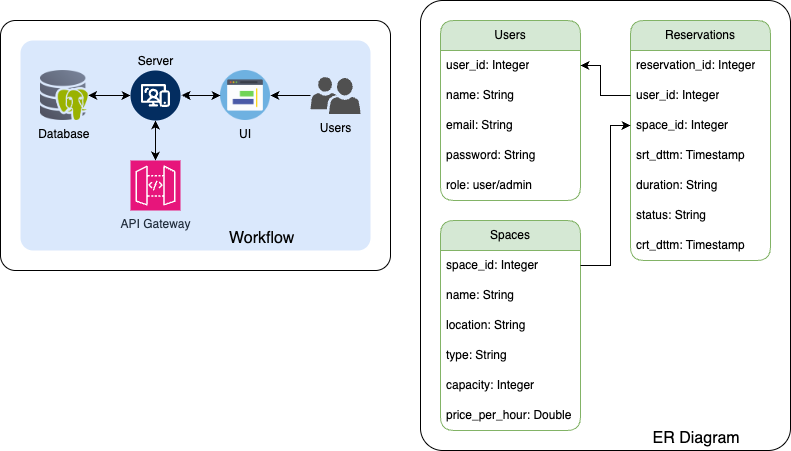

The diagram above was exported from draw.io. Its source (the exported page's mxGraphModel, read from the mxfile embedded in the PNG):
<mxGraphModel dx="895" dy="567" grid="1" gridSize="10" guides="1" tooltips="1" connect="1" arrows="1" fold="1" page="1" pageScale="1" pageWidth="850" pageHeight="1100" math="0" shadow="0">
  <root>
    <mxCell id="0" />
    <mxCell id="1" parent="0" />
    <mxCell id="Sa9TspQlMWTYcWnVrB68-67" value="&lt;font style=&quot;font-size: 16px;&quot;&gt;&lt;span style=&quot;white-space: pre;&quot;&gt;&#09;&lt;/span&gt;&lt;span style=&quot;white-space: pre;&quot;&gt;&#09;&lt;/span&gt;&lt;span style=&quot;white-space: pre;&quot;&gt;&#09;&lt;/span&gt;&lt;span style=&quot;white-space: pre;&quot;&gt;&#09;&lt;/span&gt;&lt;span style=&quot;white-space: pre;&quot;&gt;&#09;&lt;/span&gt;&amp;nbsp;ER Diagram&lt;/font&gt;" style="rounded=1;whiteSpace=wrap;html=1;arcSize=6;verticalAlign=bottom;" vertex="1" parent="1">
      <mxGeometry x="460" y="20" width="370" height="450" as="geometry" />
    </mxCell>
    <mxCell id="Sa9TspQlMWTYcWnVrB68-23" value="" style="rounded=1;whiteSpace=wrap;html=1;arcSize=6;" vertex="1" parent="1">
      <mxGeometry x="40" y="40" width="390" height="250" as="geometry" />
    </mxCell>
    <mxCell id="Sa9TspQlMWTYcWnVrB68-39" value="&lt;span style=&quot;white-space: pre;&quot;&gt;&#09;&lt;/span&gt;&lt;span style=&quot;white-space: pre;&quot;&gt;&#09;&lt;/span&gt;&lt;span style=&quot;white-space: pre;&quot;&gt;&#09;&lt;/span&gt;&lt;span style=&quot;white-space: pre;&quot;&gt;&#09;&lt;/span&gt;&lt;span style=&quot;white-space: pre;&quot;&gt;&#09;&lt;/span&gt;&lt;font style=&quot;font-size: 16px;&quot;&gt;Workflow&lt;/font&gt;" style="rounded=1;whiteSpace=wrap;html=1;arcSize=6;fillColor=#dae8fc;strokeColor=none;verticalAlign=bottom;fontColor=light-dark(#050505, #ededed);" vertex="1" parent="1">
      <mxGeometry x="60" y="60" width="350" height="210" as="geometry" />
    </mxCell>
    <mxCell id="Sa9TspQlMWTYcWnVrB68-24" value="Database" style="shape=image;verticalLabelPosition=bottom;labelBackgroundColor=none;verticalAlign=top;aspect=fixed;imageAspect=0;image=https://static-00.iconduck.com/assets.00/database-postgres-icon-1954x2048-7fckw24v.png;" vertex="1" parent="1">
      <mxGeometry x="80" y="90" width="47.71" height="50" as="geometry" />
    </mxCell>
    <mxCell id="Sa9TspQlMWTYcWnVrB68-25" style="edgeStyle=orthogonalEdgeStyle;rounded=0;orthogonalLoop=1;jettySize=auto;html=1;entryX=1;entryY=0.5;entryDx=0;entryDy=0;startArrow=classic;startFill=1;" edge="1" parent="1" source="Sa9TspQlMWTYcWnVrB68-27" target="Sa9TspQlMWTYcWnVrB68-24">
      <mxGeometry relative="1" as="geometry" />
    </mxCell>
    <mxCell id="Sa9TspQlMWTYcWnVrB68-26" value="" style="edgeStyle=orthogonalEdgeStyle;rounded=0;orthogonalLoop=1;jettySize=auto;html=1;startArrow=classic;startFill=1;" edge="1" parent="1" source="Sa9TspQlMWTYcWnVrB68-27" target="Sa9TspQlMWTYcWnVrB68-28">
      <mxGeometry relative="1" as="geometry" />
    </mxCell>
    <mxCell id="Sa9TspQlMWTYcWnVrB68-27" value="Server" style="verticalLabelPosition=top;aspect=fixed;html=1;shape=mxgraph.salesforce.web2;verticalAlign=bottom;labelPosition=center;align=center;" vertex="1" parent="1">
      <mxGeometry x="170" y="90" width="50" height="50" as="geometry" />
    </mxCell>
    <mxCell id="Sa9TspQlMWTYcWnVrB68-28" value="API Gateway" style="sketch=0;points=[[0,0,0],[0.25,0,0],[0.5,0,0],[0.75,0,0],[1,0,0],[0,1,0],[0.25,1,0],[0.5,1,0],[0.75,1,0],[1,1,0],[0,0.25,0],[0,0.5,0],[0,0.75,0],[1,0.25,0],[1,0.5,0],[1,0.75,0]];outlineConnect=0;fontColor=#232F3E;fillColor=#E7157B;strokeColor=#ffffff;dashed=0;verticalLabelPosition=bottom;verticalAlign=top;align=center;html=1;fontSize=12;fontStyle=0;aspect=fixed;shape=mxgraph.aws4.resourceIcon;resIcon=mxgraph.aws4.api_gateway;" vertex="1" parent="1">
      <mxGeometry x="170" y="180" width="50" height="50" as="geometry" />
    </mxCell>
    <mxCell id="Sa9TspQlMWTYcWnVrB68-31" value="UI" style="shape=image;verticalLabelPosition=bottom;labelBackgroundColor=none;verticalAlign=top;aspect=fixed;imageAspect=0;image=https://cdn-icons-png.flaticon.com/512/216/216245.png;" vertex="1" parent="1">
      <mxGeometry x="260" y="90" width="50" height="50" as="geometry" />
    </mxCell>
    <mxCell id="Sa9TspQlMWTYcWnVrB68-36" style="edgeStyle=orthogonalEdgeStyle;rounded=0;orthogonalLoop=1;jettySize=auto;html=1;entryX=1.022;entryY=0.496;entryDx=0;entryDy=0;entryPerimeter=0;startArrow=classic;startFill=1;" edge="1" parent="1" source="Sa9TspQlMWTYcWnVrB68-31" target="Sa9TspQlMWTYcWnVrB68-27">
      <mxGeometry relative="1" as="geometry" />
    </mxCell>
    <mxCell id="Sa9TspQlMWTYcWnVrB68-38" value="" style="edgeStyle=orthogonalEdgeStyle;rounded=0;orthogonalLoop=1;jettySize=auto;html=1;" edge="1" parent="1" source="Sa9TspQlMWTYcWnVrB68-37" target="Sa9TspQlMWTYcWnVrB68-31">
      <mxGeometry relative="1" as="geometry" />
    </mxCell>
    <mxCell id="Sa9TspQlMWTYcWnVrB68-37" value="Users" style="sketch=0;pointerEvents=1;shadow=0;dashed=0;html=1;strokeColor=none;labelPosition=center;verticalLabelPosition=bottom;verticalAlign=top;align=center;fillColor=#505050;shape=mxgraph.mscae.intune.user_group" vertex="1" parent="1">
      <mxGeometry x="350" y="96.5" width="50" height="37" as="geometry" />
    </mxCell>
    <mxCell id="Sa9TspQlMWTYcWnVrB68-41" value="Users" style="swimlane;fontStyle=0;childLayout=stackLayout;horizontal=1;startSize=30;horizontalStack=0;resizeParent=1;resizeParentMax=0;resizeLast=0;collapsible=1;marginBottom=0;whiteSpace=wrap;html=1;rounded=1;fillColor=#d5e8d4;strokeColor=#82b366;" vertex="1" parent="1">
      <mxGeometry x="480" y="40" width="140" height="180" as="geometry" />
    </mxCell>
    <mxCell id="Sa9TspQlMWTYcWnVrB68-42" value="user_id: Integer" style="text;strokeColor=none;fillColor=none;align=left;verticalAlign=middle;spacingLeft=4;spacingRight=4;overflow=hidden;points=[[0,0.5],[1,0.5]];portConstraint=eastwest;rotatable=0;whiteSpace=wrap;html=1;" vertex="1" parent="Sa9TspQlMWTYcWnVrB68-41">
      <mxGeometry y="30" width="140" height="30" as="geometry" />
    </mxCell>
    <mxCell id="Sa9TspQlMWTYcWnVrB68-43" value="name: String" style="text;strokeColor=none;fillColor=none;align=left;verticalAlign=middle;spacingLeft=4;spacingRight=4;overflow=hidden;points=[[0,0.5],[1,0.5]];portConstraint=eastwest;rotatable=0;whiteSpace=wrap;html=1;" vertex="1" parent="Sa9TspQlMWTYcWnVrB68-41">
      <mxGeometry y="60" width="140" height="30" as="geometry" />
    </mxCell>
    <mxCell id="Sa9TspQlMWTYcWnVrB68-45" value="email: String" style="text;strokeColor=none;fillColor=none;align=left;verticalAlign=middle;spacingLeft=4;spacingRight=4;overflow=hidden;points=[[0,0.5],[1,0.5]];portConstraint=eastwest;rotatable=0;whiteSpace=wrap;html=1;" vertex="1" parent="Sa9TspQlMWTYcWnVrB68-41">
      <mxGeometry y="90" width="140" height="30" as="geometry" />
    </mxCell>
    <mxCell id="Sa9TspQlMWTYcWnVrB68-44" value="password: String" style="text;strokeColor=none;fillColor=none;align=left;verticalAlign=middle;spacingLeft=4;spacingRight=4;overflow=hidden;points=[[0,0.5],[1,0.5]];portConstraint=eastwest;rotatable=0;whiteSpace=wrap;html=1;" vertex="1" parent="Sa9TspQlMWTYcWnVrB68-41">
      <mxGeometry y="120" width="140" height="30" as="geometry" />
    </mxCell>
    <mxCell id="Sa9TspQlMWTYcWnVrB68-46" value="role: user/admin" style="text;strokeColor=none;fillColor=none;align=left;verticalAlign=middle;spacingLeft=4;spacingRight=4;overflow=hidden;points=[[0,0.5],[1,0.5]];portConstraint=eastwest;rotatable=0;whiteSpace=wrap;html=1;" vertex="1" parent="Sa9TspQlMWTYcWnVrB68-41">
      <mxGeometry y="150" width="140" height="30" as="geometry" />
    </mxCell>
    <mxCell id="Sa9TspQlMWTYcWnVrB68-47" value="Reservations" style="swimlane;fontStyle=0;childLayout=stackLayout;horizontal=1;startSize=30;horizontalStack=0;resizeParent=1;resizeParentMax=0;resizeLast=0;collapsible=1;marginBottom=0;whiteSpace=wrap;html=1;rounded=1;fillColor=#d5e8d4;strokeColor=#82b366;" vertex="1" parent="1">
      <mxGeometry x="670" y="40" width="140" height="240" as="geometry" />
    </mxCell>
    <mxCell id="Sa9TspQlMWTYcWnVrB68-49" value="reservation_id: Integer" style="text;strokeColor=none;fillColor=none;align=left;verticalAlign=middle;spacingLeft=4;spacingRight=4;overflow=hidden;points=[[0,0.5],[1,0.5]];portConstraint=eastwest;rotatable=0;whiteSpace=wrap;html=1;" vertex="1" parent="Sa9TspQlMWTYcWnVrB68-47">
      <mxGeometry y="30" width="140" height="30" as="geometry" />
    </mxCell>
    <mxCell id="Sa9TspQlMWTYcWnVrB68-48" value="user_id: Integer" style="text;strokeColor=none;fillColor=none;align=left;verticalAlign=middle;spacingLeft=4;spacingRight=4;overflow=hidden;points=[[0,0.5],[1,0.5]];portConstraint=eastwest;rotatable=0;whiteSpace=wrap;html=1;" vertex="1" parent="Sa9TspQlMWTYcWnVrB68-47">
      <mxGeometry y="60" width="140" height="30" as="geometry" />
    </mxCell>
    <mxCell id="Sa9TspQlMWTYcWnVrB68-50" value="space_id: Integer" style="text;strokeColor=none;fillColor=none;align=left;verticalAlign=middle;spacingLeft=4;spacingRight=4;overflow=hidden;points=[[0,0.5],[1,0.5]];portConstraint=eastwest;rotatable=0;whiteSpace=wrap;html=1;" vertex="1" parent="Sa9TspQlMWTYcWnVrB68-47">
      <mxGeometry y="90" width="140" height="30" as="geometry" />
    </mxCell>
    <mxCell id="Sa9TspQlMWTYcWnVrB68-51" value="srt_dttm: Timestamp" style="text;strokeColor=none;fillColor=none;align=left;verticalAlign=middle;spacingLeft=4;spacingRight=4;overflow=hidden;points=[[0,0.5],[1,0.5]];portConstraint=eastwest;rotatable=0;whiteSpace=wrap;html=1;" vertex="1" parent="Sa9TspQlMWTYcWnVrB68-47">
      <mxGeometry y="120" width="140" height="30" as="geometry" />
    </mxCell>
    <mxCell id="Sa9TspQlMWTYcWnVrB68-52" value="duration: String" style="text;strokeColor=none;fillColor=none;align=left;verticalAlign=middle;spacingLeft=4;spacingRight=4;overflow=hidden;points=[[0,0.5],[1,0.5]];portConstraint=eastwest;rotatable=0;whiteSpace=wrap;html=1;" vertex="1" parent="Sa9TspQlMWTYcWnVrB68-47">
      <mxGeometry y="150" width="140" height="30" as="geometry" />
    </mxCell>
    <mxCell id="Sa9TspQlMWTYcWnVrB68-55" value="status: String" style="text;strokeColor=none;fillColor=none;align=left;verticalAlign=middle;spacingLeft=4;spacingRight=4;overflow=hidden;points=[[0,0.5],[1,0.5]];portConstraint=eastwest;rotatable=0;whiteSpace=wrap;html=1;" vertex="1" parent="Sa9TspQlMWTYcWnVrB68-47">
      <mxGeometry y="180" width="140" height="30" as="geometry" />
    </mxCell>
    <mxCell id="Sa9TspQlMWTYcWnVrB68-84" value="crt_dttm: Timestamp" style="text;strokeColor=none;fillColor=none;align=left;verticalAlign=middle;spacingLeft=4;spacingRight=4;overflow=hidden;points=[[0,0.5],[1,0.5]];portConstraint=eastwest;rotatable=0;whiteSpace=wrap;html=1;" vertex="1" parent="Sa9TspQlMWTYcWnVrB68-47">
      <mxGeometry y="210" width="140" height="30" as="geometry" />
    </mxCell>
    <mxCell id="Sa9TspQlMWTYcWnVrB68-56" value="Spaces" style="swimlane;fontStyle=0;childLayout=stackLayout;horizontal=1;startSize=30;horizontalStack=0;resizeParent=1;resizeParentMax=0;resizeLast=0;collapsible=1;marginBottom=0;whiteSpace=wrap;html=1;rounded=1;fillColor=#d5e8d4;strokeColor=#82b366;" vertex="1" parent="1">
      <mxGeometry x="480" y="240" width="140" height="210" as="geometry" />
    </mxCell>
    <mxCell id="Sa9TspQlMWTYcWnVrB68-57" value="space_id: Integer" style="text;strokeColor=none;fillColor=none;align=left;verticalAlign=middle;spacingLeft=4;spacingRight=4;overflow=hidden;points=[[0,0.5],[1,0.5]];portConstraint=eastwest;rotatable=0;whiteSpace=wrap;html=1;" vertex="1" parent="Sa9TspQlMWTYcWnVrB68-56">
      <mxGeometry y="30" width="140" height="30" as="geometry" />
    </mxCell>
    <mxCell id="Sa9TspQlMWTYcWnVrB68-58" value="name: String" style="text;strokeColor=none;fillColor=none;align=left;verticalAlign=middle;spacingLeft=4;spacingRight=4;overflow=hidden;points=[[0,0.5],[1,0.5]];portConstraint=eastwest;rotatable=0;whiteSpace=wrap;html=1;" vertex="1" parent="Sa9TspQlMWTYcWnVrB68-56">
      <mxGeometry y="60" width="140" height="30" as="geometry" />
    </mxCell>
    <mxCell id="Sa9TspQlMWTYcWnVrB68-59" value="location: String" style="text;strokeColor=none;fillColor=none;align=left;verticalAlign=middle;spacingLeft=4;spacingRight=4;overflow=hidden;points=[[0,0.5],[1,0.5]];portConstraint=eastwest;rotatable=0;whiteSpace=wrap;html=1;" vertex="1" parent="Sa9TspQlMWTYcWnVrB68-56">
      <mxGeometry y="90" width="140" height="30" as="geometry" />
    </mxCell>
    <mxCell id="Sa9TspQlMWTYcWnVrB68-60" value="type: String" style="text;strokeColor=none;fillColor=none;align=left;verticalAlign=middle;spacingLeft=4;spacingRight=4;overflow=hidden;points=[[0,0.5],[1,0.5]];portConstraint=eastwest;rotatable=0;whiteSpace=wrap;html=1;" vertex="1" parent="Sa9TspQlMWTYcWnVrB68-56">
      <mxGeometry y="120" width="140" height="30" as="geometry" />
    </mxCell>
    <mxCell id="Sa9TspQlMWTYcWnVrB68-61" value="capacity: Integer" style="text;strokeColor=none;fillColor=none;align=left;verticalAlign=middle;spacingLeft=4;spacingRight=4;overflow=hidden;points=[[0,0.5],[1,0.5]];portConstraint=eastwest;rotatable=0;whiteSpace=wrap;html=1;" vertex="1" parent="Sa9TspQlMWTYcWnVrB68-56">
      <mxGeometry y="150" width="140" height="30" as="geometry" />
    </mxCell>
    <mxCell id="Sa9TspQlMWTYcWnVrB68-62" value="price_per_hour: Double" style="text;strokeColor=none;fillColor=none;align=left;verticalAlign=middle;spacingLeft=4;spacingRight=4;overflow=hidden;points=[[0,0.5],[1,0.5]];portConstraint=eastwest;rotatable=0;whiteSpace=wrap;html=1;" vertex="1" parent="Sa9TspQlMWTYcWnVrB68-56">
      <mxGeometry y="180" width="140" height="30" as="geometry" />
    </mxCell>
    <mxCell id="Sa9TspQlMWTYcWnVrB68-63" style="edgeStyle=orthogonalEdgeStyle;rounded=0;orthogonalLoop=1;jettySize=auto;html=1;exitX=1;exitY=0.5;exitDx=0;exitDy=0;entryX=0;entryY=0.5;entryDx=0;entryDy=0;" edge="1" parent="1" source="Sa9TspQlMWTYcWnVrB68-57" target="Sa9TspQlMWTYcWnVrB68-50">
      <mxGeometry relative="1" as="geometry">
        <mxPoint x="670" y="145" as="targetPoint" />
        <Array as="points">
          <mxPoint x="650" y="285" />
          <mxPoint x="650" y="145" />
        </Array>
      </mxGeometry>
    </mxCell>
    <mxCell id="Sa9TspQlMWTYcWnVrB68-64" style="edgeStyle=orthogonalEdgeStyle;rounded=0;orthogonalLoop=1;jettySize=auto;html=1;exitX=0;exitY=0.5;exitDx=0;exitDy=0;entryX=1;entryY=0.5;entryDx=0;entryDy=0;" edge="1" parent="1" source="Sa9TspQlMWTYcWnVrB68-48" target="Sa9TspQlMWTYcWnVrB68-42">
      <mxGeometry relative="1" as="geometry">
        <Array as="points">
          <mxPoint x="640" y="115" />
          <mxPoint x="640" y="85" />
        </Array>
      </mxGeometry>
    </mxCell>
  </root>
</mxGraphModel>